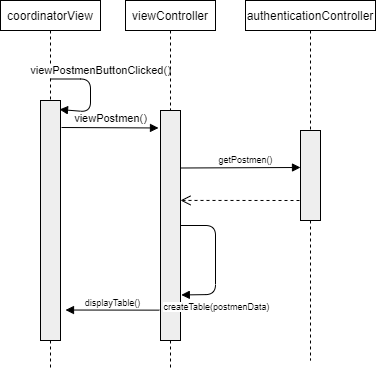

The diagram above was exported from draw.io. Its source (the exported page's mxGraphModel, read from the mxfile embedded in the PNG):
<mxGraphModel dx="1422" dy="745" grid="1" gridSize="10" guides="1" tooltips="1" connect="1" arrows="1" fold="1" page="1" pageScale="1" pageWidth="850" pageHeight="1100" math="0" shadow="0">
  <root>
    <mxCell id="0" />
    <mxCell id="1" parent="0" />
    <mxCell id="Qi8HrF6mY_pfpNBTO8mW-2" value="authenticationController" style="shape=rect;html=1;whiteSpace=wrap;align=center;" parent="1" vertex="1">
      <mxGeometry x="300" y="150" width="130" height="30" as="geometry" />
    </mxCell>
    <mxCell id="Qi8HrF6mY_pfpNBTO8mW-3" value="" style="edgeStyle=none;html=1;dashed=1;endArrow=none;align=center;verticalAlign=bottom;exitX=0.5;exitY=1;" parent="1" source="Qi8HrF6mY_pfpNBTO8mW-11" edge="1">
      <mxGeometry x="1" relative="1" as="geometry">
        <mxPoint x="365" y="510" as="targetPoint" />
      </mxGeometry>
    </mxCell>
    <mxCell id="Qi8HrF6mY_pfpNBTO8mW-6" value="coordinatorView" style="shape=rect;html=1;whiteSpace=wrap;align=center;" parent="1" vertex="1">
      <mxGeometry x="55" y="150" width="100" height="30" as="geometry" />
    </mxCell>
    <mxCell id="Qi8HrF6mY_pfpNBTO8mW-7" value="" style="edgeStyle=none;html=1;dashed=1;endArrow=none;" parent="1" source="Qi8HrF6mY_pfpNBTO8mW-6" target="Qi8HrF6mY_pfpNBTO8mW-8" edge="1">
      <mxGeometry relative="1" as="geometry" />
    </mxCell>
    <mxCell id="Qi8HrF6mY_pfpNBTO8mW-8" value="" style="shape=rect;html=1;fillColor=#eeeeee;" parent="1" vertex="1">
      <mxGeometry x="95" y="250" width="20" height="240" as="geometry" />
    </mxCell>
    <mxCell id="Qi8HrF6mY_pfpNBTO8mW-11" value="" style="shape=rect;html=1;fillColor=#eeeeee;" parent="1" vertex="1">
      <mxGeometry x="355" y="280" width="20" height="90" as="geometry" />
    </mxCell>
    <mxCell id="Qi8HrF6mY_pfpNBTO8mW-12" value="" style="edgeStyle=none;html=1;dashed=1;endArrow=none;align=center;verticalAlign=bottom;exitX=0.5;exitY=1;" parent="1" source="Qi8HrF6mY_pfpNBTO8mW-2" target="Qi8HrF6mY_pfpNBTO8mW-11" edge="1">
      <mxGeometry x="1" relative="1" as="geometry">
        <mxPoint x="365" y="440" as="targetPoint" />
        <mxPoint x="365" y="80" as="sourcePoint" />
      </mxGeometry>
    </mxCell>
    <mxCell id="Qi8HrF6mY_pfpNBTO8mW-21" value="viewPostmenButtonClicked()" style="html=1;verticalAlign=bottom;endArrow=block;" parent="1" edge="1">
      <mxGeometry x="-0.2292" y="10" width="80" relative="1" as="geometry">
        <mxPoint x="105" y="228.5" as="sourcePoint" />
        <mxPoint x="114" y="259" as="targetPoint" />
        <Array as="points">
          <mxPoint x="145" y="228.5" />
          <mxPoint x="145" y="261.5" />
        </Array>
        <mxPoint as="offset" />
      </mxGeometry>
    </mxCell>
    <mxCell id="Qi8HrF6mY_pfpNBTO8mW-36" value="viewController" style="shape=rect;html=1;whiteSpace=wrap;align=center;" parent="1" vertex="1">
      <mxGeometry x="180" y="150" width="90" height="30" as="geometry" />
    </mxCell>
    <mxCell id="Qi8HrF6mY_pfpNBTO8mW-37" value="" style="edgeStyle=none;html=1;dashed=1;endArrow=none;" parent="1" source="Qi8HrF6mY_pfpNBTO8mW-48" edge="1">
      <mxGeometry relative="1" as="geometry">
        <mxPoint x="225" y="520" as="targetPoint" />
      </mxGeometry>
    </mxCell>
    <mxCell id="Qi8HrF6mY_pfpNBTO8mW-47" value="viewPostmen()" style="html=1;verticalAlign=bottom;endArrow=block;entryX=-0.1;entryY=0.076;entryDx=0;entryDy=0;entryPerimeter=0;" parent="1" target="Qi8HrF6mY_pfpNBTO8mW-48" edge="1">
      <mxGeometry width="80" relative="1" as="geometry">
        <mxPoint x="116" y="277" as="sourcePoint" />
        <mxPoint x="230" y="295" as="targetPoint" />
      </mxGeometry>
    </mxCell>
    <mxCell id="Qi8HrF6mY_pfpNBTO8mW-48" value="" style="shape=rect;html=1;fillColor=#eeeeee;" parent="1" vertex="1">
      <mxGeometry x="215" y="260" width="20" height="230" as="geometry" />
    </mxCell>
    <mxCell id="Qi8HrF6mY_pfpNBTO8mW-49" value="" style="edgeStyle=none;html=1;dashed=1;endArrow=none;" parent="1" source="Qi8HrF6mY_pfpNBTO8mW-36" target="Qi8HrF6mY_pfpNBTO8mW-48" edge="1">
      <mxGeometry relative="1" as="geometry">
        <mxPoint x="225" y="80" as="sourcePoint" />
        <mxPoint x="225" y="520" as="targetPoint" />
      </mxGeometry>
    </mxCell>
    <mxCell id="Qi8HrF6mY_pfpNBTO8mW-50" value="getPostmen()" style="html=1;verticalAlign=bottom;endArrow=block;exitX=1;exitY=0.25;exitDx=0;exitDy=0;entryX=0;entryY=0.411;entryDx=0;entryDy=0;entryPerimeter=0;fontSize=9;" parent="1" source="Qi8HrF6mY_pfpNBTO8mW-48" target="Qi8HrF6mY_pfpNBTO8mW-11" edge="1">
      <mxGeometry x="0.0886" width="80" relative="1" as="geometry">
        <mxPoint x="310" y="340" as="sourcePoint" />
        <mxPoint x="390" y="340" as="targetPoint" />
        <mxPoint as="offset" />
      </mxGeometry>
    </mxCell>
    <mxCell id="Qi8HrF6mY_pfpNBTO8mW-59" value="" style="html=1;verticalAlign=bottom;endArrow=open;dashed=1;endSize=8;fontSize=9;entryX=1;entryY=0.391;entryDx=0;entryDy=0;entryPerimeter=0;" parent="1" target="Qi8HrF6mY_pfpNBTO8mW-48" edge="1">
      <mxGeometry relative="1" as="geometry">
        <mxPoint x="354" y="350" as="sourcePoint" />
        <mxPoint x="180" y="420" as="targetPoint" />
      </mxGeometry>
    </mxCell>
    <mxCell id="Qi8HrF6mY_pfpNBTO8mW-60" value="createTable(postmenData)" style="html=1;verticalAlign=bottom;endArrow=block;fontSize=9;entryX=1.04;entryY=0.802;entryDx=0;entryDy=0;entryPerimeter=0;" parent="1" source="Qi8HrF6mY_pfpNBTO8mW-48" target="Qi8HrF6mY_pfpNBTO8mW-48" edge="1">
      <mxGeometry x="0.4154" y="-30" width="80" relative="1" as="geometry">
        <mxPoint x="180" y="380" as="sourcePoint" />
        <mxPoint x="260" y="380" as="targetPoint" />
        <Array as="points">
          <mxPoint x="270" y="375" />
          <mxPoint x="270" y="444" />
        </Array>
        <mxPoint x="31" y="26" as="offset" />
      </mxGeometry>
    </mxCell>
    <mxCell id="Qi8HrF6mY_pfpNBTO8mW-61" value="displayTable()" style="html=1;verticalAlign=bottom;endArrow=block;fontSize=9;exitX=-0.06;exitY=0.868;exitDx=0;exitDy=0;exitPerimeter=0;entryX=1.25;entryY=0.873;entryDx=0;entryDy=0;entryPerimeter=0;" parent="1" source="Qi8HrF6mY_pfpNBTO8mW-48" target="Qi8HrF6mY_pfpNBTO8mW-8" edge="1">
      <mxGeometry width="80" relative="1" as="geometry">
        <mxPoint x="140" y="510" as="sourcePoint" />
        <mxPoint x="220" y="510" as="targetPoint" />
      </mxGeometry>
    </mxCell>
    <mxCell id="Qi8HrF6mY_pfpNBTO8mW-62" value="" style="endArrow=none;dashed=1;html=1;fontSize=9;exitX=0.5;exitY=1;exitDx=0;exitDy=0;" parent="1" source="Qi8HrF6mY_pfpNBTO8mW-8" edge="1">
      <mxGeometry width="50" height="50" relative="1" as="geometry">
        <mxPoint x="200" y="480" as="sourcePoint" />
        <mxPoint x="105" y="520" as="targetPoint" />
      </mxGeometry>
    </mxCell>
  </root>
</mxGraphModel>